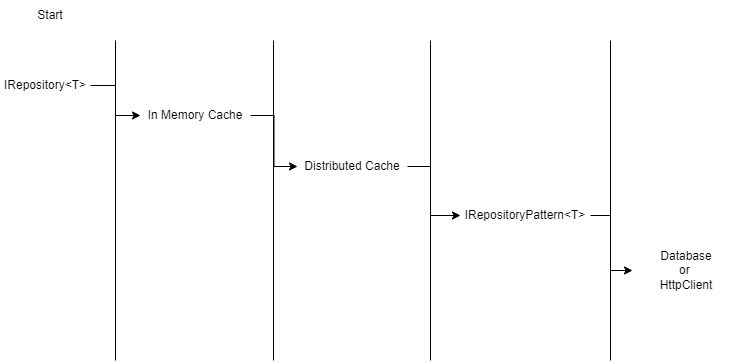

The diagram above was exported from draw.io. Its source (the exported page's mxGraphModel, read from the mxfile embedded in the PNG):
<mxGraphModel dx="1422" dy="743" grid="1" gridSize="10" guides="1" tooltips="1" connect="1" arrows="1" fold="1" page="1" pageScale="1" pageWidth="850" pageHeight="1100" math="0" shadow="0">
  <root>
    <mxCell id="0" />
    <mxCell id="1" parent="0" />
    <mxCell id="EyBxySiPXrLasTpmaKk9-1" value="" style="endArrow=none;html=1;rounded=0;" edge="1" parent="1">
      <mxGeometry width="50" height="50" relative="1" as="geometry">
        <mxPoint x="165" y="400" as="sourcePoint" />
        <mxPoint x="165" y="80" as="targetPoint" />
      </mxGeometry>
    </mxCell>
    <mxCell id="EyBxySiPXrLasTpmaKk9-2" value="Start" style="text;html=1;strokeColor=none;fillColor=none;align=center;verticalAlign=middle;whiteSpace=wrap;rounded=0;" vertex="1" parent="1">
      <mxGeometry x="70" y="40" width="60" height="30" as="geometry" />
    </mxCell>
    <mxCell id="EyBxySiPXrLasTpmaKk9-13" style="edgeStyle=orthogonalEdgeStyle;rounded=0;orthogonalLoop=1;jettySize=auto;html=1;" edge="1" parent="1" source="EyBxySiPXrLasTpmaKk9-3" target="EyBxySiPXrLasTpmaKk9-4">
      <mxGeometry relative="1" as="geometry" />
    </mxCell>
    <mxCell id="EyBxySiPXrLasTpmaKk9-3" value="IRepository&amp;lt;T&amp;gt;" style="text;html=1;strokeColor=none;fillColor=none;align=center;verticalAlign=middle;whiteSpace=wrap;rounded=0;" vertex="1" parent="1">
      <mxGeometry x="50" y="110" width="90" height="30" as="geometry" />
    </mxCell>
    <mxCell id="EyBxySiPXrLasTpmaKk9-14" style="edgeStyle=orthogonalEdgeStyle;rounded=0;orthogonalLoop=1;jettySize=auto;html=1;entryX=0;entryY=0.5;entryDx=0;entryDy=0;strokeWidth=1;" edge="1" parent="1" source="EyBxySiPXrLasTpmaKk9-4" target="EyBxySiPXrLasTpmaKk9-6">
      <mxGeometry relative="1" as="geometry" />
    </mxCell>
    <mxCell id="EyBxySiPXrLasTpmaKk9-4" value="In Memory Cache" style="text;html=1;strokeColor=none;fillColor=none;align=center;verticalAlign=middle;whiteSpace=wrap;rounded=0;" vertex="1" parent="1">
      <mxGeometry x="190" y="140" width="110" height="30" as="geometry" />
    </mxCell>
    <mxCell id="EyBxySiPXrLasTpmaKk9-5" value="" style="endArrow=none;html=1;rounded=0;" edge="1" parent="1">
      <mxGeometry width="50" height="50" relative="1" as="geometry">
        <mxPoint x="323" y="400" as="sourcePoint" />
        <mxPoint x="323" y="80" as="targetPoint" />
      </mxGeometry>
    </mxCell>
    <mxCell id="EyBxySiPXrLasTpmaKk9-15" style="edgeStyle=orthogonalEdgeStyle;rounded=0;orthogonalLoop=1;jettySize=auto;html=1;entryX=0;entryY=0.5;entryDx=0;entryDy=0;" edge="1" parent="1" source="EyBxySiPXrLasTpmaKk9-6" target="EyBxySiPXrLasTpmaKk9-8">
      <mxGeometry relative="1" as="geometry">
        <Array as="points">
          <mxPoint x="480" y="206" />
          <mxPoint x="480" y="255" />
        </Array>
      </mxGeometry>
    </mxCell>
    <mxCell id="EyBxySiPXrLasTpmaKk9-6" value="Distributed Cache" style="text;html=1;strokeColor=none;fillColor=none;align=center;verticalAlign=middle;whiteSpace=wrap;rounded=0;" vertex="1" parent="1">
      <mxGeometry x="347" y="191" width="110" height="30" as="geometry" />
    </mxCell>
    <mxCell id="EyBxySiPXrLasTpmaKk9-7" value="" style="endArrow=none;html=1;rounded=0;" edge="1" parent="1">
      <mxGeometry width="50" height="50" relative="1" as="geometry">
        <mxPoint x="480" y="400" as="sourcePoint" />
        <mxPoint x="480" y="80" as="targetPoint" />
      </mxGeometry>
    </mxCell>
    <mxCell id="EyBxySiPXrLasTpmaKk9-16" style="edgeStyle=orthogonalEdgeStyle;rounded=0;orthogonalLoop=1;jettySize=auto;html=1;" edge="1" parent="1" source="EyBxySiPXrLasTpmaKk9-8" target="EyBxySiPXrLasTpmaKk9-11">
      <mxGeometry relative="1" as="geometry">
        <Array as="points">
          <mxPoint x="660" y="255" />
          <mxPoint x="660" y="310" />
        </Array>
      </mxGeometry>
    </mxCell>
    <mxCell id="EyBxySiPXrLasTpmaKk9-8" value="IRepositoryPattern&amp;lt;T&amp;gt;" style="text;html=1;strokeColor=none;fillColor=none;align=center;verticalAlign=middle;whiteSpace=wrap;rounded=0;" vertex="1" parent="1">
      <mxGeometry x="510" y="240" width="130" height="30" as="geometry" />
    </mxCell>
    <mxCell id="EyBxySiPXrLasTpmaKk9-9" value="" style="endArrow=none;html=1;rounded=0;" edge="1" parent="1">
      <mxGeometry width="50" height="50" relative="1" as="geometry">
        <mxPoint x="660" y="400" as="sourcePoint" />
        <mxPoint x="660" y="80" as="targetPoint" />
      </mxGeometry>
    </mxCell>
    <mxCell id="EyBxySiPXrLasTpmaKk9-11" value="Database&lt;br&gt;or&amp;nbsp;&lt;br&gt;HttpClient" style="text;html=1;strokeColor=none;fillColor=none;align=center;verticalAlign=middle;whiteSpace=wrap;rounded=0;" vertex="1" parent="1">
      <mxGeometry x="682" y="270" width="108" height="80" as="geometry" />
    </mxCell>
  </root>
</mxGraphModel>